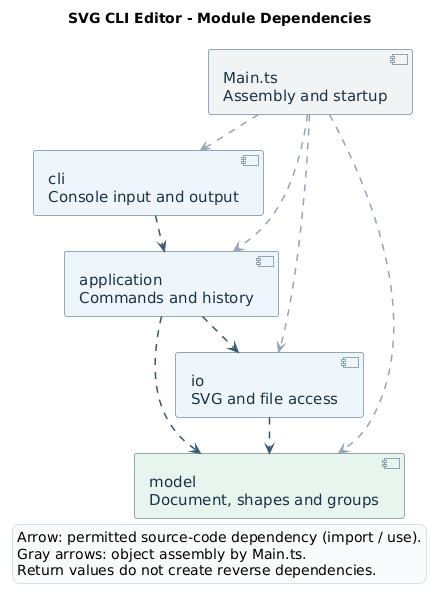

The diagram above was rendered by PlantUML. Its source (embedded in the PNG):
@startuml architecture
!pragma layout smetana
top to bottom direction

skinparam componentStyle uml2
skinparam shadowing false
skinparam backgroundColor white
skinparam defaultFontName "DejaVu Sans"
skinparam defaultFontSize 15
skinparam ArrowColor #35566F
skinparam ArrowThickness 1.5
skinparam componentBorderColor #35566F
skinparam componentFontColor #183247
skinparam componentBackgroundColor #EFF6FB
skinparam legendBackgroundColor #F8FAFC
skinparam legendBorderColor #D7E0E8

title SVG CLI Editor - Module Dependencies

component "Main.ts\nAssembly and startup" as Main #F1F3F5
component "cli\nConsole input and output" as CLI
component "application\nCommands and history" as Application
component "io\nSVG and file access" as IO
component "model\nDocument, shapes and groups" as Model #E8F4EE

Main -[#94A3B8,dashed]-> CLI
Main -[#94A3B8,dashed]-> Application
Main -[#94A3B8,dashed]-> IO
Main -[#94A3B8,dashed]-> Model

CLI ..> Application
Application ..> Model
Application ..> IO
IO ..> Model

legend bottom
  Arrow: permitted source-code dependency (import / use).
  Gray arrows: object assembly by Main.ts.
  Return values do not create reverse dependencies.
endlegend
@enduml